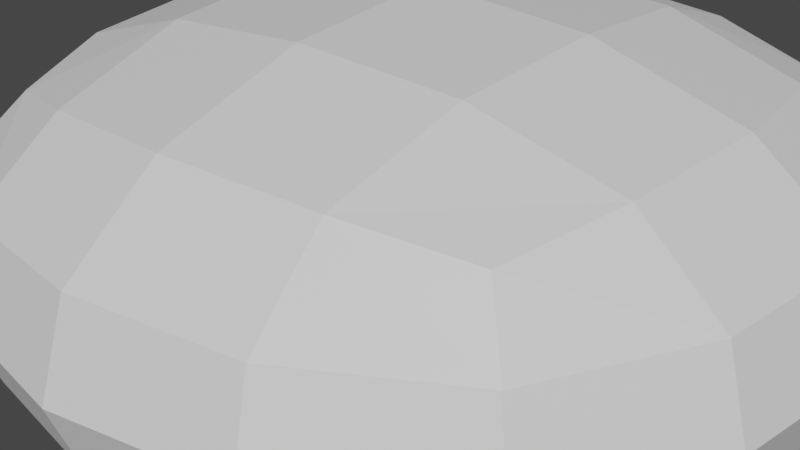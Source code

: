 # Source: rock3.blend  (saved by Blender 3.6.11; exported with 4.5.12 LTS)
import bpy
from mathutils import Matrix  # noqa: F401  (used for matrix-valued properties, if any)

bpy.ops.wm.read_factory_settings(use_empty=True)
scene = bpy.context.scene
scene.name = 'Scene'

# ---- collections
col_collection = bpy.data.collections.new('Collection'); scene.collection.children.link(col_collection)

# ---- materials (node trees are filled in below, after node groups)
mat_material = bpy.data.materials.new('Material')
mat_material.alpha_threshold = 0.0
mat_material.use_transparent_shadow = False
mat_material.roughness = 0.5
mat_material.line_color = (0.0, 0.0, 0.0, 1.0)

# ---- material node trees
mat_material.use_nodes = True; mat_material.node_tree.nodes.clear()
_N = mat_material.node_tree.nodes; _L = mat_material.node_tree.links
n0 = _N.new('ShaderNodeOutputMaterial'); n0.name = 'Material Output'; n0.location = (300, 300)
n1 = _N.new('ShaderNodeBsdfPrincipled'); n1.name = 'Principled BSDF'; n1.location = (10, 300)
n1.distribution = 'GGX'
n1.subsurface_method = 'RANDOM_WALK_SKIN'
n1.inputs[3].default_value = 1.45
n1.inputs[27].default_value = (0.0, 0.0, 0.0, 1.0)
n1.inputs[28].default_value = 1.0
_L.new(n1.outputs[0], n0.inputs[0])
n0.is_active_output = True

# ---- world
world_world = bpy.data.worlds.new('World'); scene.world = world_world
world_world.use_nodes = True; world_world.node_tree.nodes.clear()
_N = world_world.node_tree.nodes; _L = world_world.node_tree.links
n0 = _N.new('ShaderNodeOutputWorld'); n0.name = 'World Output'; n0.location = (300, 300)
n1 = _N.new('ShaderNodeBackground'); n1.name = 'Background'; n1.location = (10, 300)
n1.inputs[0].default_value = (0.05088, 0.05088, 0.05088, 1.0)
_L.new(n1.outputs[0], n0.inputs[0])
n0.is_active_output = True
world_world.color = (0.05088, 0.05088, 0.05088)
world_world.use_sun_shadow = False
world_world.sun_shadow_jitter_overblur = 0.0

# ---- meshes
me_cube = bpy.data.meshes.new('Cube')
me_cube.from_pydata([(1.0, 1.0, 1.0), (1.0, 1.0, -1.0), (1.0, -1.0, 1.0), (1.0, -1.0, -1.0), (-1.0, 1.0, 1.0), (-1.0, 1.0, -1.0), (-1.0, -1.0, 1.0), (-1.0, -1.0, -1.0)], [], [(0, 4, 6, 2), (3, 2, 6, 7), (7, 6, 4, 5), (5, 1, 3, 7), (1, 0, 2, 3), (5, 4, 0, 1)])
_uv = me_cube.uv_layers.new(name='UVMap')
_uv.uv.foreach_set('vector', [0.625, 0.5, 0.875, 0.5, 0.875, 0.75, 0.625, 0.75, 0.375, 0.75, 0.625, 0.75, 0.625, 1.0, 0.375, 1.0, 0.375, 0.0, 0.625, 0.0, 0.625, 0.25, 0.375, 0.25, 0.125, 0.5, 0.375, 0.5, 0.375, 0.75, 0.125, 0.75, 0.375, 0.5, 0.625, 0.5, 0.625, 0.75, 0.375, 0.75, 0.375, 0.25, 0.625, 0.25, 0.625, 0.5, 0.375, 0.5])
me_cube.materials.append(mat_material)
me_cube.use_mirror_vertex_groups = False
me_cube.update()

# ---- objects
ob_cube = bpy.data.objects.new('Cube', me_cube)

# ---- transforms, parenting, visibility, modifiers, constraints
ob_cube.location = (0.0, 0.0, 0.0)
ob_cube.scale = (2.0, 2.0, 1.0)
ob_cube.lock_rotations_4d = False
ob_cube.empty_display_type = 'ARROWS'
ob_cube.lineart.crease_threshold = 0.0
_m = ob_cube.modifiers.new('Subdivision', 'SUBSURF')
_m = ob_cube.modifiers.new('Displace', 'DISPLACE')

# ---- collection membership
col_collection.objects.link(ob_cube)

# ---- scene / render settings (as saved in the file)
scene.frame_start = 1; scene.frame_end = 250; scene.frame_set(1)
scene.render.engine = 'BLENDER_EEVEE_NEXT'
scene.cycles.sampling_pattern = 'TABULATED_SOBOL'
scene.view_settings.view_transform = 'Filmic'
bpy.context.view_layer.update()

# ---- added for rendering (the .blend has no active camera and no usable light): camera, sun
cam_auto = bpy.data.cameras.new('AutoCamera')
cam_auto.lens = 50.0
cam_auto.sensor_width = 36.0
cam_auto.clip_end = 1000.0
ob_auto_camera = bpy.data.objects.new('AutoCamera', cam_auto)
scene.collection.objects.link(ob_auto_camera)
ob_auto_camera.location = (3.72706, -4.7133, 2.9234)
ob_auto_camera.rotation_euler = (1.09748, -7.21219e-08, 0.694738)
scene.camera = ob_auto_camera
light_auto_sun = bpy.data.lights.new('AutoSun', 'SUN')
light_auto_sun.energy = 3.0
light_auto_sun.angle = 0.0523599
ob_auto_sun = bpy.data.objects.new('AutoSun', light_auto_sun)
scene.collection.objects.link(ob_auto_sun)
ob_auto_sun.rotation_euler = (0.872665, 0.174533, 0.523599)
bpy.context.view_layer.update()
